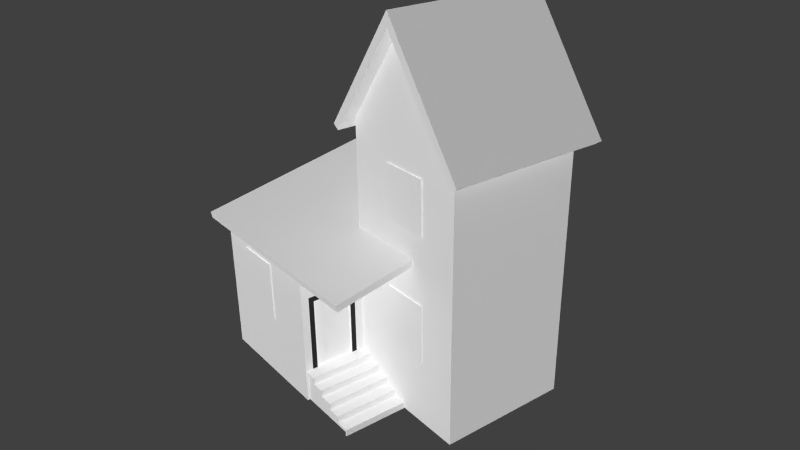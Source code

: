# Source: Home.blend  (saved by Blender 2.75.0; exported with 4.5.12 LTS)
import bpy
from mathutils import Matrix  # noqa: F401  (used for matrix-valued properties, if any)

bpy.ops.wm.read_factory_settings(use_empty=True)
scene = bpy.context.scene
scene.name = 'Scene'

# ---- collections
col_collection_1 = bpy.data.collections.new('Collection 1'); scene.collection.children.link(col_collection_1)

# ---- materials (node trees are filled in below, after node groups)
mat_window_1 = bpy.data.materials.new('Window 1')
mat_window_1.alpha_threshold = 0.0
mat_window_1.use_transparent_shadow = False
mat_window_1.preview_render_type = 'FLAT'
mat_window_1.roughness = 0.5
mat_window_1.specular_intensity = 0.0
mat_window_1.line_color = (0.0, 0.0, 0.0, 1.0)
mat_window_2 = bpy.data.materials.new('Window 2')
mat_window_2.alpha_threshold = 0.0
mat_window_2.use_transparent_shadow = False
mat_window_2.preview_render_type = 'FLAT'
mat_window_2.roughness = 0.5
mat_window_2.specular_intensity = 0.0
mat_door = bpy.data.materials.new('Door')
mat_door.alpha_threshold = 0.0
mat_door.use_transparent_shadow = False
mat_door.preview_render_type = 'FLAT'
mat_door.roughness = 0.5
mat_door.specular_intensity = 0.0
mat_wooden_planks = bpy.data.materials.new('Wooden planks')
mat_wooden_planks.alpha_threshold = 0.0
mat_wooden_planks.use_transparent_shadow = False
mat_wooden_planks.preview_render_type = 'FLAT'
mat_wooden_planks.roughness = 0.5
mat_wooden_planks.specular_intensity = 0.0
mat_woodek_planks_darker = bpy.data.materials.new('Woodek planks darker')
mat_woodek_planks_darker.alpha_threshold = 0.0
mat_woodek_planks_darker.use_transparent_shadow = False
mat_woodek_planks_darker.roughness = 0.5
mat_woodek_planks_darker.specular_intensity = 0.0
mat_roof_wooden = bpy.data.materials.new('Roof wooden')
mat_roof_wooden.alpha_threshold = 0.0
mat_roof_wooden.use_transparent_shadow = False
mat_roof_wooden.roughness = 0.5
mat_roof_wooden.specular_intensity = 0.0
mat_plank = bpy.data.materials.new('Plank')
mat_plank.alpha_threshold = 0.0
mat_plank.use_transparent_shadow = False
mat_plank.roughness = 0.5
mat_plank.specular_intensity = 0.0
mat_rocks = bpy.data.materials.new('Rocks')
mat_rocks.alpha_threshold = 0.0
mat_rocks.use_transparent_shadow = False
mat_rocks.preview_render_type = 'FLAT'
mat_rocks.roughness = 0.5
mat_rocks.specular_intensity = 0.0
mat_wall_wooden_1 = bpy.data.materials.new('Wall wooden 1')
mat_wall_wooden_1.alpha_threshold = 0.0
mat_wall_wooden_1.use_transparent_shadow = False
mat_wall_wooden_1.roughness = 0.5
mat_wall_wooden_1.specular_intensity = 0.0
mat_wall_wooden_2 = bpy.data.materials.new('Wall wooden 2')
mat_wall_wooden_2.alpha_threshold = 0.0
mat_wall_wooden_2.use_transparent_shadow = False
mat_wall_wooden_2.roughness = 0.5
mat_wall_wooden_2.specular_intensity = 0.0
mat_wooden_beams = bpy.data.materials.new('Wooden beams')
mat_wooden_beams.alpha_threshold = 0.0
mat_wooden_beams.use_transparent_shadow = False
mat_wooden_beams.diffuse_color = (0.02539, 0.02539, 0.02539, 1.0)
mat_wooden_beams.roughness = 0.5
mat_wooden_beams.specular_intensity = 0.0
mat_rolf_ceramic = bpy.data.materials.new('Rolf ceramic')
mat_rolf_ceramic.alpha_threshold = 0.0
mat_rolf_ceramic.use_transparent_shadow = False
mat_rolf_ceramic.roughness = 0.5
mat_rolf_ceramic.specular_intensity = 0.0

# ---- material node trees

# ---- world
world_world = bpy.data.worlds.new('World'); scene.world = world_world
world_world.color = (0.05088, 0.05088, 0.05088)
world_world.use_sun_shadow = False
world_world.sun_shadow_jitter_overblur = 0.0
world_world.cycles.sampling_method = 'MANUAL'
world_world.cycles.sample_map_resolution = 256

# ---- cameras
cam_camera_001 = bpy.data.cameras.new('Camera.001')
cam_camera_001.clip_end = 100.0
cam_camera_001.lens = 35.0
cam_camera_001.sensor_width = 32.0
cam_camera_001.sensor_height = 18.0
cam_camera_001.ortho_scale = 7.314
cam_camera_001.dof.focus_distance = 0.0
cam_camera_001.dof.aperture_fstop = 128.0

# ---- lights
light_lamp_005 = bpy.data.lights.new('Lamp.005', 'SUN')
light_lamp_005.transmission_factor = 0.0
light_lamp_005.cutoff_distance = 30.0
light_lamp_005.use_shadow = False
light_lamp_005.angle = 0.1993
light_lamp_005.energy = 1.0
light_lamp_005.shadow_buffer_clip_start = 1.001
light_lamp_005.shadow_soft_size = 0.1
light_lamp_005.shadow_cascade_max_distance = 1000.0
light_lamp_005.cycles.use_multiple_importance_sampling = False
light_lamp_004 = bpy.data.lights.new('Lamp.004', 'SUN')
light_lamp_004.transmission_factor = 0.0
light_lamp_004.cutoff_distance = 30.0
light_lamp_004.use_shadow = False
light_lamp_004.angle = 0.1993
light_lamp_004.energy = 1.0
light_lamp_004.shadow_buffer_clip_start = 1.001
light_lamp_004.shadow_soft_size = 0.1
light_lamp_004.shadow_cascade_max_distance = 1000.0
light_lamp_004.cycles.use_multiple_importance_sampling = False
light_lamp_003 = bpy.data.lights.new('Lamp.003', 'SUN')
light_lamp_003.transmission_factor = 0.0
light_lamp_003.cutoff_distance = 30.0
light_lamp_003.use_shadow = False
light_lamp_003.angle = 0.1993
light_lamp_003.energy = 1.0
light_lamp_003.shadow_buffer_clip_start = 1.001
light_lamp_003.shadow_soft_size = 0.1
light_lamp_003.shadow_cascade_max_distance = 1000.0
light_lamp_003.cycles.use_multiple_importance_sampling = False
light_lamp_002 = bpy.data.lights.new('Lamp.002', 'SUN')
light_lamp_002.transmission_factor = 0.0
light_lamp_002.cutoff_distance = 30.0
light_lamp_002.use_shadow = False
light_lamp_002.angle = 0.1993
light_lamp_002.energy = 1.0
light_lamp_002.shadow_buffer_clip_start = 1.001
light_lamp_002.shadow_soft_size = 0.1
light_lamp_002.shadow_cascade_max_distance = 1000.0
light_lamp_002.cycles.use_multiple_importance_sampling = False
light_lamp_001 = bpy.data.lights.new('Lamp.001', 'SUN')
light_lamp_001.transmission_factor = 0.0
light_lamp_001.cutoff_distance = 30.0
light_lamp_001.use_shadow = False
light_lamp_001.angle = 0.1993
light_lamp_001.energy = 1.0
light_lamp_001.shadow_buffer_clip_start = 1.001
light_lamp_001.shadow_soft_size = 0.1
light_lamp_001.shadow_cascade_max_distance = 1000.0
light_lamp_001.cycles.use_multiple_importance_sampling = False
light_lamp = bpy.data.lights.new('Lamp', 'SUN')
light_lamp.transmission_factor = 0.0
light_lamp.cutoff_distance = 30.0
light_lamp.use_shadow = False
light_lamp.angle = 0.1993
light_lamp.energy = 1.0
light_lamp.shadow_buffer_clip_start = 1.001
light_lamp.shadow_soft_size = 0.1
light_lamp.shadow_cascade_max_distance = 1000.0
light_lamp.cycles.use_multiple_importance_sampling = False

# ---- meshes
me_cube = bpy.data.meshes.new('Cube')
me_cube.from_pydata([(0.9926, 1.353, 0.497), (0.9926, -0.6474, 0.497), (-1.007, -0.6474, 0.497), (-1.007, 1.353, 0.497), (0.9926, 1.354, 2.497), (0.9926, -0.6458, 2.497), (-1.007, 1.353, 2.497), (0.9926, 1.354, 4.097), (0.9926, -0.6458, 4.097), (-1.007, -0.6458, 4.097), (-1.007, 1.353, 4.097), (-3.007, 1.353, 0.497), (-1.007, -1.647, 0.497), (-3.007, -1.647, 0.497), (0.9926, 1.353, -0.003045), (0.9926, -0.6474, -0.003045), (-1.007, -0.6474, -0.003045), (-3.007, 1.353, -0.003045), (-1.007, -1.647, -0.003045), (-3.007, -1.647, -0.003045), (-0.007396, -0.6474, -0.003045), (1.167, 1.353, 3.853), (1.167, -0.6474, 3.853), (-1.124, -0.6474, 3.934), (-1.124, 1.353, 3.934), (-0.007398, -0.6474, 5.497), (-0.007385, 1.353, 5.497), (-0.007396, 1.553, 5.697), (1.167, 1.553, 3.853), (1.262, 1.553, 3.92), (-1.124, 1.553, 3.934), (-1.218, 1.553, 4.002), (-0.007385, 1.553, 5.497), (-0.007396, -0.8474, 5.697), (1.167, -0.8474, 3.853), (1.262, -0.8474, 3.92), (-1.124, -0.8474, 3.934), (-1.218, -0.8474, 4.002), (-0.007398, -0.8474, 5.497), (-1.007, -0.6458, 2.497), (-1.007, 1.353, 2.897), (-3.007, -1.824, 2.16), (-1.007, 1.353, 2.795), (-1.007, -0.6473, 2.395), (-1.007, -1.647, 2.195), (-3.007, -1.647, 2.195), (-3.007, 1.353, 2.795), (0.1926, -0.6458, 2.497), (0.1926, -1.844, 2.258), (0.1926, -1.824, 2.16), (0.1926, -1.647, 2.195), (0.1926, -0.6473, 2.395), (-3.207, -1.844, 2.258), (-3.207, -1.824, 2.16), (-3.207, 1.353, 2.795), (-1.007, 1.549, 2.936), (-1.007, 1.568, 2.838), (-3.207, 1.549, 2.936), (-3.207, 1.568, 2.838), (-0.8074, -0.6474, 0.497), (-0.8074, -1.647, 0.497), (-0.8074, -0.6474, 0.397), (-0.8074, -1.647, 0.397), (-0.6074, -0.6474, 0.397), (-0.6074, -1.647, 0.397), (-0.6074, -0.6474, 0.297), (-0.6074, -1.647, 0.297), (-0.4074, -0.6474, 0.297), (-0.4074, -1.647, 0.297), (-0.4074, -0.6474, 0.197), (-0.4074, -1.647, 0.197), (-0.2074, -0.6474, 0.197), (-0.2074, -1.647, 0.197), (-0.2074, -0.6474, 0.09696), (-0.2074, -1.647, 0.09696), (-0.007396, -0.6474, 0.09696), (-0.007396, -1.647, 0.09696), (-0.007396, -1.647, -0.003045), (-1.007, -0.8474, 0.497), (-1.007, -1.447, 0.497), (-1.007, -0.8474, 1.597), (-1.007, -1.447, 1.597), (-1.057, -0.8474, 0.497), (-1.057, -1.447, 0.497), (-1.057, -0.8474, 1.597), (-1.057, -1.447, 1.597), (0.9926, -0.6474, 0.997), (0.9926, -0.6474, 1.897), (-1.007, -0.6474, 0.997), (-1.007, -0.6474, 1.897), (-0.3074, -0.6474, 0.997), (-0.3074, -0.6674, 0.997), (0.3926, -0.6474, 0.997), (-0.3074, -0.6474, 1.897), (0.3926, -0.6474, 1.897), (0.3926, -0.6674, 0.997), (-0.3074, -0.6674, 1.897), (0.3926, -0.6674, 1.897), (0.9926, -0.6458, 3.697), (0.9926, -0.6458, 2.897), (-1.007, -0.6458, 3.697), (-0.3074, -0.6458, 2.897), (-1.007, -0.6458, 2.897), (0.3926, -0.6458, 2.897), (-0.3074, -0.6458, 3.697), (0.3926, -0.6458, 3.697), (-0.3074, -0.6674, 2.897), (0.3926, -0.6674, 2.897), (-0.3074, -0.6674, 3.697), (0.3926, -0.6674, 3.697), (0.9926, 1.353, 1.897), (0.9926, 1.353, 0.997), (-1.007, 1.353, 1.897), (-1.007, 1.353, 0.997), (-3.007, 1.353, 1.897), (-3.007, 1.353, 0.997), (-3.007, -1.647, 1.897), (-3.007, -1.647, 0.997), (-1.007, -1.647, 1.897), (-1.007, -1.647, 0.997), (0.3926, 1.353, 0.997), (-0.3074, 1.353, 0.997), (0.3926, 1.353, 1.897), (-0.3074, 1.353, 1.897), (0.3926, 1.373, 0.997), (-0.3074, 1.373, 0.997), (0.3926, 1.373, 1.897), (-0.3074, 1.373, 1.897), (-3.007, 0.6526, 1.897), (-3.007, 0.6526, 0.997), (-3.007, -0.09742, 1.897), (-3.007, -0.09742, 0.997), (-3.023, 0.6526, 1.897), (-3.023, 0.6526, 0.997), (-3.023, -0.09742, 1.897), (-3.023, -0.09742, 0.997), (0.9926, 1.354, 3.697), (0.9926, 1.354, 2.897), (-1.007, 1.353, 3.697), (0.3926, 1.353, 3.697), (-0.3074, 1.353, 3.697), (0.3926, 1.353, 2.897), (-0.3074, 1.353, 2.897), (0.3926, 1.373, 3.697), (-0.3074, 1.373, 3.697), (0.3926, 1.373, 2.897), (-0.3074, 1.373, 2.897), (-1.807, -1.647, 0.997), (-2.507, -1.647, 0.997), (-1.807, -1.647, 1.897), (-2.507, -1.647, 1.897), (-1.807, -1.667, 0.997), (-2.507, -1.667, 0.997), (-1.807, -1.667, 1.897), (-2.507, -1.667, 1.897), (-1.007, -1.647, 0.477), (-0.8274, -1.647, 0.477), (-0.8274, -1.647, 0.377), (-0.6274, -1.647, 0.377), (-0.6274, -1.647, 0.277), (-0.4274, -1.647, 0.277), (-0.4274, -1.647, 0.177), (-0.2274, -1.647, 0.177), (-0.2274, -1.647, 0.07696), (-0.0274, -1.647, 0.07696), (-0.0274, -1.647, -0.003045), (-1.007, -1.607, 0.477), (-1.007, -1.607, -0.003045), (-0.8274, -1.607, 0.477), (-0.8274, -1.607, 0.377), (-0.6274, -1.607, 0.377), (-0.6274, -1.607, 0.277), (-0.4274, -1.607, 0.277), (-0.4274, -1.607, 0.177), (-0.2274, -1.607, 0.177), (-0.2274, -1.607, 0.07696), (-0.0274, -1.607, 0.07696), (-0.0274, -1.607, -0.003045), (-1.007, 1.353, -0.003045), (0.9926, 1.354, 2.497), (-1.007, 1.353, 2.497), (0.9926, 1.354, 4.097), (-1.007, 1.353, 4.097), (-1.007, 1.353, 2.897), (-1.007, 1.353, 2.795), (0.9926, 1.354, 3.697), (0.9926, 1.354, 2.897), (-1.007, 1.353, 3.697), (0.3926, 1.353, 3.697), (-0.3074, 1.353, 3.697), (0.3926, 1.353, 2.897), (-0.3074, 1.353, 2.897), (-1.007, -1.527, 0.497), (-1.007, -1.527, 1.677), (-1.007, -0.7674, 1.677), (-1.007, -0.7674, 0.4985), (-1.007, -1.527, 1.597), (-1.007, -0.7674, 1.597), (-0.007396, -0.8474, 5.697), (1.167, -0.8474, 3.853), (1.262, -0.8474, 3.92), (-0.007398, -0.8474, 5.497)], [(43, 39)], [(5, 4, 137, 136, 7, 8, 98, 99), (24, 23, 36, 37, 31, 30), (80, 81, 85, 84), (49, 50, 51, 47, 48), (167, 177, 165, 77, 20, 16), (0, 1, 15, 14), (27, 31, 37, 33), (7, 26, 32, 28, 21), (8, 7, 21, 22), (29, 35, 34, 22, 21, 28), (10, 26, 7), (10, 9, 23, 24), (9, 8, 25), (9, 25, 38, 36, 23), (32, 27, 29, 28), (27, 32, 30, 31), (29, 27, 33, 35), (33, 37, 36, 38), (25, 8, 22, 34, 38), (10, 24, 30, 32, 26), (3, 0, 14, 178), (40, 55, 57, 52, 48, 47, 39), (10, 138, 40, 39, 102, 100, 9), (46, 54, 58, 56, 42), (48, 52, 53, 41, 49), (12, 119, 147, 148, 117, 13), (11, 115, 114, 46, 42, 6, 112, 113, 3), (0, 111, 110, 4, 5, 87, 86, 1), (59, 2, 195, 78, 79, 192, 12, 60), (44, 43, 51, 50), (44, 50, 49, 41, 45), (45, 41, 53, 54, 46), (54, 53, 52, 57, 58), (11, 17, 19, 13), (56, 58, 57, 55), (40, 42, 56, 55), (59, 60, 62, 61), (61, 62, 64, 63), (63, 64, 66, 65), (65, 66, 68, 67), (67, 68, 70, 69), (69, 70, 72, 71), (71, 72, 74, 73), (73, 74, 76, 75), (75, 76, 77, 20), (72, 70, 161, 162), (83, 82, 84, 85), (81, 79, 83, 85), (78, 80, 84, 82), (79, 78, 82, 83), (90, 92, 95, 91), (94, 93, 96, 97), (94, 92, 95, 97), (93, 90, 91, 96), (87, 94, 92, 86), (89, 88, 90, 93), (47, 51, 43, 89, 93, 94, 87, 5), (96, 91, 95, 97), (99, 103, 101, 102, 39, 47, 5), (104, 100, 102, 101), (103, 99, 98, 105), (9, 100, 104, 105, 98, 8), (101, 103, 107, 106), (109, 108, 106, 107), (104, 101, 106, 108), (105, 104, 108, 109), (103, 105, 109, 107), (3, 113, 121, 120, 111, 0), (112, 123, 121, 113), (110, 111, 120, 122), (4, 110, 122, 123, 112, 6), (125, 127, 126, 124), (131, 130, 134, 135), (13, 117, 131, 129, 115, 11), (117, 116, 130, 131), (115, 129, 128, 114), (45, 46, 114, 128, 130, 116), (134, 132, 133, 135), (128, 129, 133, 132), (129, 131, 135, 133), (130, 128, 132, 134), (123, 122, 126, 127), (120, 121, 125, 124), (121, 123, 127, 125), (122, 120, 124, 126), (182, 181, 185, 188, 189, 187), (186, 190, 188, 185), (183, 187, 189, 191), (180, 184, 183, 191, 190, 186, 179), (140, 139, 143, 144), (143, 145, 146, 144), (139, 141, 145, 143), (142, 140, 144, 146), (141, 142, 146, 145), (149, 150, 154, 153), (116, 117, 148, 150), (118, 149, 147, 119), (118, 44, 45, 116, 150, 149), (151, 153, 154, 152), (147, 149, 153, 151), (148, 147, 151, 152), (150, 148, 152, 154), (163, 162, 174, 175), (62, 60, 156, 157), (68, 66, 159, 160), (74, 72, 162, 163), (64, 62, 157, 158), (77, 76, 164, 165), (70, 68, 160, 161), (60, 12, 155, 156), (76, 74, 163, 164), (66, 64, 158, 159), (168, 166, 167, 177, 176, 175, 174, 173, 172, 171, 170, 169), (158, 157, 169, 170), (162, 161, 173, 174), (157, 156, 168, 169), (161, 160, 172, 173), (156, 155, 166, 168), (165, 164, 176, 177), (160, 159, 171, 172), (164, 163, 175, 176), (159, 158, 170, 171), (155, 18, 167, 166), (17, 178, 14, 15, 20, 16, 167, 18, 19), (2, 59, 1, 86, 92, 90, 88), (13, 19, 18, 155, 12), (1, 59, 61, 63, 65, 67, 69, 71, 73, 75, 20, 15), (11, 3, 178, 17), (78, 195, 197, 80), (197, 194, 193, 196, 81, 80), (81, 196, 192, 79), (89, 43, 44, 118, 119, 12, 192, 196, 193, 194, 197, 195, 2, 88), (198, 201, 199, 200)])
me_cube.polygons.foreach_set('material_index', [8, 11, 2, 5, 0, 7, 11, 6, 6, 11, 8, 6, 8, 6, 11, 11, 11, 11, 6, 6, 7, 5, 8, 6, 5, 9, 9, 9, 3, 6, 6, 6, 5, 7, 5, 5, 4, 3, 4, 3, 4, 3, 4, 3, 4, 6, 2, 2, 2, 2, 0, 0, 0, 0, 9, 9, 9, 0, 8, 8, 8, 8, 0, 0, 0, 0, 0, 9, 9, 9, 9, 0, 0, 9, 9, 9, 9, 0, 0, 0, 0, 0, 0, 0, 0, 8, 8, 8, 8, 0, 0, 0, 0, 0, 1, 9, 9, 9, 1, 1, 1, 1, 6, 6, 6, 6, 6, 6, 6, 6, 6, 6, 3, 6, 6, 6, 6, 6, 6, 6, 6, 6, 7, 0, 9, 7, 7, 7, 10, 10, 10, 9, 11])
_uv = me_cube.uv_layers.new(name='UVMap')
_uv.uv.foreach_set('vector', [0.127, -0.004245, 0.8968, -0.004245, 0.8968, 0.196, 0.8968, 0.5965, 0.8968, 0.7967, 0.127, 0.7967, 0.127, 0.5965, 0.127, 0.196, 0.8729, 0.2575, 0.2909, 0.2575, 0.2327, 0.2575, 0.2327, 0.2913, 0.9311, 0.2913, 0.9311, 0.2575, 0.7866, 0.8449, 0.2412, 0.8449, 0.2412, 0.8221, 0.7866, 0.8221, 0.9766, 0.1127, 0.9766, 0.1586, 0.9766, 0.4188, 0.9654, 0.4239, 0.9654, 0.1127, 0.0, 1.0, 3.162e-05, 3.162e-05, 3.162e-05, 3.162e-05, 3.162e-05, 3.162e-05, 0.0, 0.0, 0.0, 0.0, 0.0004826, 0.0006163, 0.9935, 0.0006166, 0.9935, 0.9372, 0.0004827, 0.9372, 0.2261, 0.9209, 0.2261, 0.2927, 0.923, 0.2927, 0.923, 0.9209, 0.04036, 0.009937, 0.917, 0.002676, 0.917, 0.8826, 0.03877, 0.8826, 0.03877, 0.002676, 0.0008633, 3.871e-05, 1.0, 3.871e-05, 0.9991, 0.9297, 3.871e-05, 0.9297, 0.9182, 0.2927, 0.2251, 0.2927, 0.2251, 0.2592, 0.2829, 0.2592, 0.8604, 0.2592, 0.9182, 0.2592, 0.9779, 0.9668, 0.2585, 0.5, 0.9779, 0.0332, 1.0, 0.94, 0.0008569, 0.94, 3.162e-05, 3.162e-05, 1.0, 3.174e-05, 0.07264, 0.9683, 0.07265, 0.05105, 0.5157, 0.5097, 0.7669, -0.004542, 0.04714, 0.08888, 0.04752, 0.9655, 0.851, 0.9655, 0.851, 0.08886, 0.9519, 0.854, 0.923, 0.9209, 0.923, 0.2927, 0.9519, 0.2927, 0.2261, 0.9209, 0.2014, 0.8864, 0.2014, 0.2927, 0.2261, 0.2927, 0.9167, 0.2927, 0.9167, 0.9209, 0.2261, 0.9209, 0.2261, 0.2927, 0.923, 0.9209, 0.923, 0.2927, 0.9519, 0.2927, 0.9519, 0.854, 0.851, 0.9655, 0.1084, 0.9227, 0.04752, 0.9655, 0.04714, 0.08888, 0.851, 0.08886, 0.02896, 0.9018, 0.02795, 0.9018, 0.02795, 0.05911, 0.8794, 0.05911, 0.8794, 0.9018, -0.005614, 0.001399, 0.9942, 0.001399, 0.9942, 0.9319, -0.005614, 0.9319, 0.6571, 0.9486, 0.6571, 0.9905, 0.09313, 0.9905, 0.09313, 0.1131, 0.9647, 0.1131, 0.9647, 0.4258, 0.6571, 0.4258, 0.9249, 8.982e-05, 0.9249, 0.2002, 0.9249, 0.6005, 0.1001, 0.8006, 0.1001, 0.6005, 0.1001, 0.2002, 0.1001, 8.946e-05, 0.208, 0.1852, 0.1462, 0.1852, 0.1462, 0.06298, 0.8253, 0.06298, 0.8253, 0.1852, 0.9644, 0.1131, 0.09313, 0.1131, 0.09313, 0.08752, 0.1442, 0.08752, 0.9644, 0.08752, 0.9531, 0.04575, 0.9531, 0.3078, 0.5976, 0.3078, 0.2865, 0.3078, 0.0643, 0.3078, 0.0643, 0.04575, 0.1563, 0.04086, 0.1563, 0.2406, 0.1563, 0.6001, 0.1563, 0.9588, 0.9552, 0.9588, 0.9552, 0.8398, 0.9552, 0.6001, 0.9552, 0.2406, 0.9552, 0.04086, 0.8944, 0.07763, 0.8944, 0.287, 0.8944, 0.6639, 0.8951, 0.9152, 0.0575, 0.9152, 0.05681, 0.6639, 0.05681, 0.287, 0.05681, 0.07763, 0.998, 0.0002231, 0.998, 0.2793, 0.8982, 0.2793, 0.7984, 0.2793, 0.1998, 0.2793, 0.1, 0.2793, 0.0002231, 0.2793, 0.0002231, 0.0002233, 0.3851, 0.04322, 0.5558, 0.04322, 0.5558, 0.2441, 0.3851, 0.2441, 0.5903, 0.01103, 0.8555, 0.01103, 0.8555, 0.2266, 0.1483, 0.2266, 0.1483, 0.01103, 0.1708, 0.1699, 0.1309, 0.1699, 0.1309, 0.05691, 0.8489, 0.0569, 0.8489, 0.1699, 0.09939, 0.9369, 0.09371, 0.1138, 0.07552, 0.1132, 0.07552, 0.993, 0.08684, 0.993, -0.0007143, 0.935, -0.0007143, 0.003572, 1.552, 0.003572, 1.552, 0.935, 0.6559, 0.9678, 0.09366, 0.9678, 0.09366, 0.9929, 0.6559, 0.9929, 0.6577, 0.9544, 0.6952, 0.951, 0.6952, 0.9885, 0.6577, 0.9885, 1.0, 0.981, 3.162e-05, 0.981, 3.162e-05, 0.881, 1.0, 0.881, 0.9967, 0.4218, -0.001027, 0.4218, -0.001027, 0.1292, 0.9967, 0.1292, 1.0, 0.6856, 3.162e-05, 0.6856, 3.162e-05, 0.5856, 1.0, 0.5856, 0.998, 0.9135, 0.0002231, 0.9135, 0.0002231, 0.7139, 0.998, 0.7139, 1.0, 0.2422, 3.162e-05, 0.2422, 3.162e-05, 0.1422, 1.0, 0.1422, 0.998, 0.6285, 0.0002231, 0.6285, 0.0002232, 0.429, 0.998, 0.429, 1.0, 0.54, 3.162e-05, 0.54, 3.162e-05, 0.44, 1.0, 0.44, 0.998, 0.7693, 0.0002231, 0.7693, 0.0002232, 0.5698, 0.998, 0.5698, 0.9999, 0.1001, 0.0001318, 0.1001, 0.0001318, 0.0001318, 0.9999, 0.0001318, 0.2201, 0.1604, 0.02013, 0.1604, 0.0001318, 0.1404, 0.2001, 0.1404, 0.1828, 0.02399, 0.8184, 0.02904, 0.8108, 0.8498, 0.1923, 0.8473, 0.1999, 0.8386, 0.1999, 0.02857, 0.2453, 0.02857, 0.2453, 0.8386, 0.2522, 0.02655, 0.2522, 0.8412, 0.2067, 0.8412, 0.2067, 0.02655, 0.2069, 0.02611, 0.8067, 0.03115, 0.8026, 0.05476, 0.2042, 0.04888, 0.1061, 0.1807, 0.8837, 0.1807, 0.8837, 0.2029, 0.1061, 0.2029, 0.8771, 0.8704, 0.09947, 0.8704, 0.09947, 0.8482, 0.8771, 0.8482, 0.8598, 0.8694, 0.86, 0.1786, 0.8829, 0.1786, 0.8828, 0.8694, 0.1056, 0.8672, 0.1056, 0.1808, 0.1278, 0.1808, 0.1278, 0.8672, 0.9546, 0.6794, 0.6854, 0.6794, 0.6854, 0.2757, 0.9546, 0.2757, 0.05732, 0.6794, 0.05732, 0.2757, 0.3714, 0.2757, 0.3714, 0.6794, 0.5957, 0.9486, 0.5957, 0.9029, 0.05732, 0.9029, 0.05732, 0.6794, 0.3714, 0.6794, 0.6854, 0.6794, 0.9546, 0.6794, 0.9546, 0.9486, 0.1031, 0.8697, 0.1045, 0.1814, 0.8834, 0.1752, 0.8826, 0.8693, 0.9924, 0.2001, 0.7, 0.2001, 0.35, 0.2001, 0.03159, 0.2001, 0.03159, 8.961e-05, 0.6, 9.032e-05, 0.9924, 8.943e-05, 0.35, 0.6, 0.03159, 0.6, 0.03159, 0.2001, 0.35, 0.2001, 0.7, 0.2001, 0.9924, 0.2001, 0.9924, 0.6, 0.7, 0.6, 0.03159, 0.7999, 0.03159, 0.6, 0.35, 0.6, 0.7, 0.6, 0.9924, 0.6, 0.9924, 0.7999, 0.0991, 0.182, 0.8773, 0.182, 0.8773, 0.2058, 0.0991, 0.2058, 0.8765, 0.8679, 0.1048, 0.8679, 0.1048, 0.1814, 0.8765, 0.1814, 0.1067, 0.868, 0.1067, 0.1826, 0.1305, 0.1826, 0.1305, 0.868, 0.8811, 0.8669, 0.09983, 0.8669, 0.09983, 0.8431, 0.8811, 0.8431, 0.8807, 0.1795, 0.8807, 0.871, 0.8569, 0.871, 0.8569, 0.1795, 0.05775, 0.08577, 0.05775, 0.3104, 0.3722, 0.3104, 0.6867, 0.3104, 0.9562, 0.3104, 0.9562, 0.08577, 0.05775, 0.7147, 0.3722, 0.7147, 0.3722, 0.3104, 0.05775, 0.3104, 0.9562, 0.7147, 0.9562, 0.3104, 0.6867, 0.3104, 0.6867, 0.7147, 0.9562, 0.9842, 0.9562, 0.7147, 0.6867, 0.7147, 0.3722, 0.7147, 0.05775, 0.7147, 0.05775, 0.9842, 0.8814, 0.1822, 0.8805, 0.8683, 0.1016, 0.8672, 0.1016, 0.1829, 0.8817, 0.1816, 0.8817, 0.87, 0.8638, 0.87, 0.8638, 0.1816, 0.8507, 0.03589, 0.8507, 0.232, 0.4432, 0.232, 0.246, 0.232, 0.06199, 0.232, 0.06199, 0.03587, 0.8507, 0.232, 0.8507, 0.5849, 0.4432, 0.5849, 0.4432, 0.232, 0.06199, 0.232, 0.246, 0.232, 0.246, 0.5849, 0.06199, 0.5849, 0.8507, 0.7018, 0.06199, 0.9371, 0.06199, 0.5849, 0.246, 0.5849, 0.4432, 0.5849, 0.8507, 0.5849, 0.88, 0.8687, 0.1024, 0.8687, 0.1024, 0.1826, 0.88, 0.1826, 0.1043, 0.871, 0.1043, 0.1806, 0.1221, 0.1806, 0.1221, 0.871, 0.8812, 0.199, 0.1007, 0.199, 0.1007, 0.1812, 0.8812, 0.1812, 0.1039, 0.8504, 0.8813, 0.8504, 0.8813, 0.8683, 0.1039, 0.8683, 0.1035, 0.8464, 0.8811, 0.8464, 0.8811, 0.8686, 0.1035, 0.8686, 0.8751, 0.2072, 0.09749, 0.2072, 0.09749, 0.1849, 0.8751, 0.1849, 0.8741, 0.1894, 0.8741, 0.8706, 0.8518, 0.8706, 0.8518, 0.1894, 0.1055, 0.8718, 0.1055, 0.1832, 0.1277, 0.1832, 0.1277, 0.8718, 0.02844, 8.967e-05, 0.9937, 8.943e-05, 0.9937, 0.2001, 0.7, 0.2001, 0.35, 0.2001, 0.02844, 0.2001, 0.9937, 0.6, 0.7, 0.6, 0.7, 0.2001, 0.9937, 0.2001, 0.02844, 0.6, 0.02844, 0.2001, 0.35, 0.2001, 0.35, 0.6, 0.02844, 0.7999, 0.02844, 0.651, 0.02844, 0.6, 0.35, 0.6, 0.7, 0.6, 0.9937, 0.6, 0.9937, 0.7999, 0.09832, 0.8458, 0.8841, 0.8458, 0.8841, 0.8696, 0.09832, 0.8696, 0.1104, 0.8666, 0.1104, 0.1797, 0.8747, 0.1797, 0.8747, 0.8666, 0.1065, 0.8692, 0.1065, 0.1802, 0.1303, 0.1802, 0.1303, 0.8692, 0.8809, 0.1789, 0.8809, 0.8717, 0.8571, 0.8717, 0.8571, 0.1789, 0.8799, 0.2058, 0.1024, 0.2058, 0.1024, 0.182, 0.8799, 0.182, 0.9149, 0.9021, 0.08786, 0.9021, 0.08786, 0.8808, 0.9149, 0.8808, 0.0643, 0.7794, 0.0643, 0.3078, 0.2865, 0.3078, 0.2865, 0.7794, 0.9531, 0.7794, 0.5976, 0.7794, 0.5976, 0.3078, 0.9531, 0.3078, 0.9531, 0.7794, 0.9531, 0.9356, 0.0643, 0.9356, 0.0643, 0.7794, 0.2865, 0.7794, 0.5976, 0.7794, 0.9075, 0.08414, 0.9075, 0.902, 0.08852, 0.902, 0.08852, 0.08414, 0.9077, 0.08264, 0.9077, 0.9005, 0.8864, 0.9005, 0.8864, 0.08264, 0.09325, 0.08353, 0.9083, 0.08353, 0.9083, 0.1048, 0.09325, 0.1048, 0.08883, 0.904, 0.08883, 0.08628, 0.1101, 0.08628, 0.1101, 0.904, 0.3014, 0.1128, 0.2993, 0.2112, 0.2638, 0.2163, 0.266, 0.1179, 0.3278, 0.2409, 0.3278, 0.3408, 0.3078, 0.3208, 0.3078, 0.2209, 0.2201, 0.2808, 0.02013, 0.2808, 0.0001318, 0.2609, 0.2001, 0.2609, 0.3187, 0.1299, 0.3166, 0.2284, 0.2993, 0.2112, 0.3014, 0.1128, 0.2201, 0.2206, 0.02013, 0.2206, 0.0001318, 0.2006, 0.2001, 0.2006, 0.3278, 0.3411, 0.3278, 0.4411, 0.3078, 0.4211, 0.3078, 0.3411, 0.3881, 0.1458, 0.3881, 0.2457, 0.3681, 0.2257, 0.3681, 0.1258, 0.2001, 0.4013, 0.0001318, 0.4013, 0.0001318, 0.3813, 0.1801, 0.3813, 0.2201, 0.3411, 0.02013, 0.3411, 0.0001318, 0.3211, 0.2001, 0.3211, 0.3881, 0.266, 0.3881, 0.366, 0.3681, 0.346, 0.3681, 0.246, 1.0, 0.8, 1.0, 1.0, 0.0, 1.0, 0.0, 4.371e-09, 0.2, 0.0, 0.2, 0.2, 0.4, 0.2, 0.4, 0.4, 0.6, 0.4, 0.6, 0.6, 0.8, 0.6, 0.8, 0.8, 0.2001, 0.2006, 0.0001318, 0.2006, 0.0001318, 0.1606, 0.2001, 0.1606, 0.2001, 0.1404, 0.0001318, 0.1404, 0.0001319, 0.1004, 0.2001, 0.1004, 0.3078, 0.2209, 0.3078, 0.3208, 0.2678, 0.3208, 0.2678, 0.2209, 0.3681, 0.1258, 0.3681, 0.2257, 0.3281, 0.2257, 0.3281, 0.1258, 0.1801, 0.3813, 0.0001318, 0.3813, 0.0001318, 0.3414, 0.1801, 0.3414, 0.3078, 0.3411, 0.3078, 0.4211, 0.2678, 0.4211, 0.2678, 0.3411, 0.2001, 0.2609, 0.0001318, 0.2609, 0.0001319, 0.2209, 0.2001, 0.2209, 0.2001, 0.3211, 0.0001318, 0.3211, 0.0001318, 0.2811, 0.2001, 0.2811, 0.3681, 0.246, 0.3681, 0.346, 0.3281, 0.346, 0.3281, 0.246, 0.02523, 0.9496, 0.02523, 0.007228, 0.06176, 0.007228, 0.06176, 0.9496, 0.0, 0.0, 0.0, 0.0, 0.0, 0.0, 0.0, 0.0, 0.0, 0.0, 0.0, 0.0, 0.0, 0.0, 0.0, 0.0, 0.0, 0.0, 0.05732, 0.05136, 0.147, 0.05136, 0.9546, 0.05136, 0.9546, 0.2757, 0.6854, 0.2757, 0.3714, 0.2757, 0.05732, 0.2757, 0.004457, 0.933, 0.004457, 0.004457, 0.9902, 0.01246, 0.9902, 0.933, 0.5045, 0.933, 0.9919, 0.9543, -0.0002752, 0.9543, -0.0002753, 0.7633, 0.11, 0.7633, 0.11, 0.5723, 0.2202, 0.5723, 0.2202, 0.3813, 0.3305, 0.3813, 0.3305, 0.1903, 0.4407, 0.1903, 0.4407, -0.000689, 0.9919, -0.0006893, 0.0001001, -0.001554, 0.9999, -0.001554, 0.9999, 0.9317, 9.999e-05, 0.9317, 0.9297, 5.051e-08, 0.9862, 0.001314, 0.9862, 0.8222, 0.9297, 0.8222, 0.9237, 0.8305, 0.9231, 0.9162, 0.1096, 0.9112, 0.1096, 0.8298, 0.191, 0.8298, 0.8015, 0.8298, 0.09651, 0.8222, 0.0375, 0.8222, 0.0375, 2.526e-08, 0.09651, 0.0, 0.8898, 0.6971, 0.8898, 0.9224, 0.4372, 0.8319, 0.4372, 0.6971, 0.4372, 0.2898, 0.4372, 0.06349, 0.4915, 0.06349, 0.4915, 0.5613, 0.4915, 0.5975, 0.8355, 0.5975, 0.8355, 0.5613, 0.8355, 0.06419, 0.8898, 0.06349, 0.8898, 0.2898, 0.2261, 0.9209, 0.2014, 0.8864, 0.2014, 0.2927, 0.2261, 0.2927])
me_cube.materials.append(mat_window_1)
me_cube.materials.append(mat_window_2)
me_cube.materials.append(mat_door)
me_cube.materials.append(mat_wooden_planks)
me_cube.materials.append(mat_woodek_planks_darker)
me_cube.materials.append(mat_roof_wooden)
me_cube.materials.append(mat_plank)
me_cube.materials.append(mat_rocks)
me_cube.materials.append(mat_wall_wooden_1)
me_cube.materials.append(mat_wall_wooden_2)
me_cube.materials.append(mat_wooden_beams)
me_cube.materials.append(mat_rolf_ceramic)
me_cube.use_remesh_preserve_volume = False
me_cube.use_remesh_preserve_attributes = False
me_cube.use_mirror_vertex_groups = False
me_cube.update()

# ---- objects
ob_lamp_005 = bpy.data.objects.new('Lamp.005', light_lamp_005)
ob_lamp_004 = bpy.data.objects.new('Lamp.004', light_lamp_004)
ob_lamp_003 = bpy.data.objects.new('Lamp.003', light_lamp_003)
ob_lamp_002 = bpy.data.objects.new('Lamp.002', light_lamp_002)
ob_lamp_001 = bpy.data.objects.new('Lamp.001', light_lamp_001)
ob_camera_001 = bpy.data.objects.new('Camera.001', cam_camera_001)
ob_home = bpy.data.objects.new('Home', me_cube)
ob_lamp = bpy.data.objects.new('Lamp', light_lamp)

# ---- transforms, parenting, visibility, modifiers, constraints
ob_lamp_005.location = (9.471, 19.61, 7.766)
ob_lamp_005.rotation_euler = (3.23, 7.115, 3.956)
ob_lamp_005.lock_rotations_4d = False
ob_lamp_005.empty_display_type = 'ARROWS'
ob_lamp_005.color = (0.0, 0.0, 0.0, 0.0)
ob_lamp_005.lineart.crease_threshold = 0.0
ob_lamp_004.location = (12.62, 19.12, 6.876)
ob_lamp_004.rotation_euler = (0.694, 3.678, 6.266)
ob_lamp_004.lock_rotations_4d = False
ob_lamp_004.empty_display_type = 'ARROWS'
ob_lamp_004.color = (0.0, 0.0, 0.0, 0.0)
ob_lamp_004.lineart.crease_threshold = 0.0
ob_lamp_003.location = (12.62, 21.12, 5.782)
ob_lamp_003.rotation_euler = (5.614, 0.8017, 9.427)
ob_lamp_003.lock_rotations_4d = False
ob_lamp_003.empty_display_type = 'ARROWS'
ob_lamp_003.color = (0.0, 0.0, 0.0, 0.0)
ob_lamp_003.lineart.crease_threshold = 0.0
ob_lamp_002.location = (12.62, 18.15, 5.782)
ob_lamp_002.rotation_euler = (4.235, 2.646, 6.5)
ob_lamp_002.lock_rotations_4d = False
ob_lamp_002.empty_display_type = 'ARROWS'
ob_lamp_002.color = (0.0, 0.0, 0.0, 0.0)
ob_lamp_002.lineart.crease_threshold = 0.0
ob_lamp_001.location = (9.547, 18.04, 5.782)
ob_lamp_001.rotation_euler = (5.314, 0.7075, 6.22)
ob_lamp_001.lock_rotations_4d = False
ob_lamp_001.empty_display_type = 'ARROWS'
ob_lamp_001.color = (0.0, 0.0, 0.0, 0.0)
ob_lamp_001.lineart.crease_threshold = 0.0
ob_camera_001.location = (7.989, -6.688, 7.947)
ob_camera_001.rotation_euler = (1.106, 0.01082, 0.9218)
ob_camera_001.lock_rotations_4d = False
ob_camera_001.empty_display_type = 'ARROWS'
ob_camera_001.color = (0.0, 0.0, 0.0, 0.0)
ob_camera_001.display_type = 'WIRE'
ob_camera_001.lineart.crease_threshold = 0.0
ob_home.location = (0.0, 0.0, 0.0)
ob_home.lock_rotations_4d = False
ob_home.empty_display_type = 'ARROWS'
ob_home.lineart.crease_threshold = 0.0
ob_lamp.location = (9.653, 20.27, 5.782)
ob_lamp.rotation_euler = (4.089, 2.528, 3.375)
ob_lamp.lock_rotations_4d = False
ob_lamp.empty_display_type = 'ARROWS'
ob_lamp.color = (0.0, 0.0, 0.0, 0.0)
ob_lamp.lineart.crease_threshold = 0.0

# ---- collection membership
col_collection_1.objects.link(ob_lamp_005)
col_collection_1.objects.link(ob_lamp_004)
col_collection_1.objects.link(ob_lamp_003)
col_collection_1.objects.link(ob_lamp_002)
col_collection_1.objects.link(ob_lamp_001)
col_collection_1.objects.link(ob_camera_001)
col_collection_1.objects.link(ob_home)
col_collection_1.objects.link(ob_lamp)

# ---- scene / render settings (as saved in the file)
scene.camera = ob_camera_001
scene.frame_start = 1; scene.frame_end = 250; scene.frame_set(1)
scene.render.engine = 'BLENDER_EEVEE_NEXT'
scene.render.resolution_percentage = 50
scene.render.dither_intensity = 0.0
scene.cycles.use_denoising = False
scene.cycles.samples = 10
scene.cycles.sampling_pattern = 'TABULATED_SOBOL'
scene.cycles.light_sampling_threshold = 0.0
scene.cycles.use_adaptive_sampling = False
scene.cycles.use_light_tree = False
scene.cycles.blur_glossy = 0.0
scene.cycles.pixel_filter_type = 'GAUSSIAN'
scene.cycles.sample_clamp_indirect = 0.0
scene.view_settings.view_transform = 'Standard'
bpy.context.view_layer.update()
